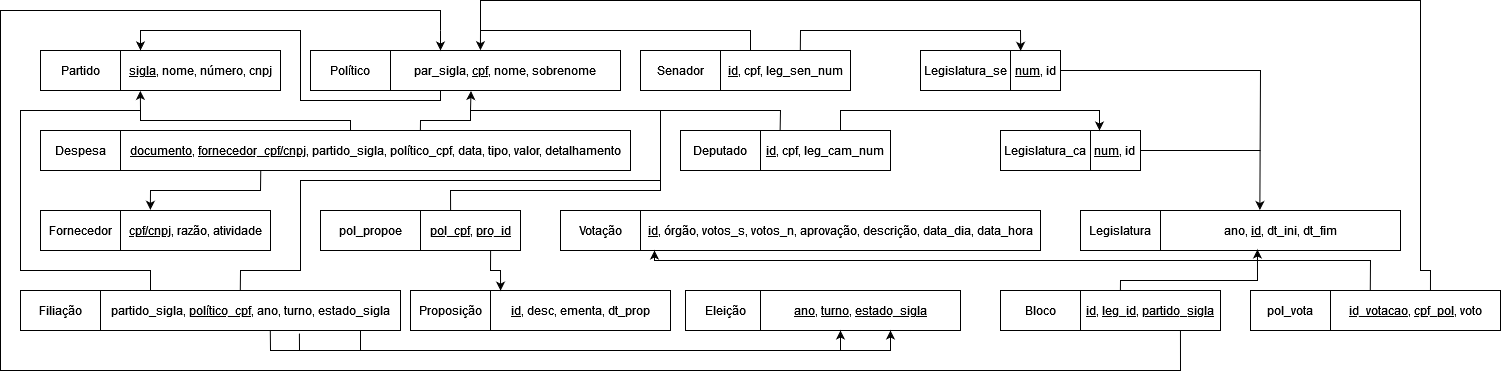

The diagram above was exported from draw.io. Its source (the exported page's mxGraphModel, read from the mxfile embedded in the PNG):
<mxGraphModel dx="1296" dy="564" grid="1" gridSize="10" guides="1" tooltips="1" connect="1" arrows="1" fold="1" page="1" pageScale="1" pageWidth="827" pageHeight="1169" math="0" shadow="0">
  <root>
    <mxCell id="0" />
    <mxCell id="1" parent="0" />
    <mxCell id="G_SdBRc7tZHYoTOFB5YL-46" value="" style="endArrow=none;html=1;rounded=0;entryX=0.714;entryY=1.003;entryDx=0;entryDy=0;entryPerimeter=0;" parent="1" target="G_SdBRc7tZHYoTOFB5YL-41" edge="1">
      <mxGeometry width="50" height="50" relative="1" as="geometry">
        <mxPoint x="480" y="60" as="sourcePoint" />
        <mxPoint x="1140" y="430" as="targetPoint" />
        <Array as="points">
          <mxPoint x="480" y="40" />
          <mxPoint x="40" y="40" />
          <mxPoint x="40" y="400" />
          <mxPoint x="1220" y="400" />
        </Array>
      </mxGeometry>
    </mxCell>
    <mxCell id="FYtx7HskKa3US6v9ajPi-1" value="Político" style="rounded=0;whiteSpace=wrap;html=1;" parent="1" vertex="1">
      <mxGeometry x="350" y="80" width="80" height="40" as="geometry" />
    </mxCell>
    <mxCell id="FYtx7HskKa3US6v9ajPi-2" value="par_sigla, &lt;u&gt;cpf&lt;/u&gt;, nome, sobrenome" style="rounded=0;whiteSpace=wrap;html=1;" parent="1" vertex="1">
      <mxGeometry x="430" y="80" width="230" height="40" as="geometry" />
    </mxCell>
    <mxCell id="FYtx7HskKa3US6v9ajPi-3" value="Senador" style="rounded=0;whiteSpace=wrap;html=1;" parent="1" vertex="1">
      <mxGeometry x="680" y="80" width="80" height="40" as="geometry" />
    </mxCell>
    <mxCell id="FYtx7HskKa3US6v9ajPi-4" value="&lt;u&gt;id&lt;/u&gt;, cpf, leg_sen_num" style="rounded=0;whiteSpace=wrap;html=1;" parent="1" vertex="1">
      <mxGeometry x="760" y="80" width="130" height="40" as="geometry" />
    </mxCell>
    <mxCell id="FYtx7HskKa3US6v9ajPi-5" value="Deputado" style="rounded=0;whiteSpace=wrap;html=1;" parent="1" vertex="1">
      <mxGeometry x="720" y="160" width="80" height="40" as="geometry" />
    </mxCell>
    <mxCell id="FYtx7HskKa3US6v9ajPi-6" value="&lt;u&gt;id&lt;/u&gt;, cpf, leg_cam_num" style="rounded=0;whiteSpace=wrap;html=1;" parent="1" vertex="1">
      <mxGeometry x="800" y="160" width="130" height="40" as="geometry" />
    </mxCell>
    <mxCell id="FYtx7HskKa3US6v9ajPi-9" value="Legislatura_se" style="rounded=0;whiteSpace=wrap;html=1;" parent="1" vertex="1">
      <mxGeometry x="960" y="80" width="90" height="40" as="geometry" />
    </mxCell>
    <mxCell id="FYtx7HskKa3US6v9ajPi-10" value="&lt;u&gt;num&lt;/u&gt;, id" style="rounded=0;whiteSpace=wrap;html=1;" parent="1" vertex="1">
      <mxGeometry x="1050" y="80" width="50" height="40" as="geometry" />
    </mxCell>
    <mxCell id="FYtx7HskKa3US6v9ajPi-11" value="Legislatura_ca" style="rounded=0;whiteSpace=wrap;html=1;" parent="1" vertex="1">
      <mxGeometry x="1040" y="160" width="90" height="40" as="geometry" />
    </mxCell>
    <mxCell id="FYtx7HskKa3US6v9ajPi-12" value="&lt;u&gt;num&lt;/u&gt;, id&lt;u&gt;&lt;br&gt;&lt;/u&gt;" style="rounded=0;whiteSpace=wrap;html=1;" parent="1" vertex="1">
      <mxGeometry x="1130" y="160" width="50" height="40" as="geometry" />
    </mxCell>
    <mxCell id="FYtx7HskKa3US6v9ajPi-13" value="Legislatura" style="rounded=0;whiteSpace=wrap;html=1;" parent="1" vertex="1">
      <mxGeometry x="1120" y="240" width="80" height="40" as="geometry" />
    </mxCell>
    <mxCell id="FYtx7HskKa3US6v9ajPi-14" value="ano, &lt;u&gt;id&lt;/u&gt;, dt_ini, dt_fim" style="rounded=0;whiteSpace=wrap;html=1;" parent="1" vertex="1">
      <mxGeometry x="1200" y="240" width="240" height="40" as="geometry" />
    </mxCell>
    <mxCell id="FYtx7HskKa3US6v9ajPi-15" value="Partido" style="rounded=0;whiteSpace=wrap;html=1;" parent="1" vertex="1">
      <mxGeometry x="80" y="80" width="80" height="40" as="geometry" />
    </mxCell>
    <mxCell id="FYtx7HskKa3US6v9ajPi-16" value="&lt;u&gt;sigla&lt;/u&gt;, nome, número, cnpj" style="rounded=0;whiteSpace=wrap;html=1;" parent="1" vertex="1">
      <mxGeometry x="160" y="80" width="160" height="40" as="geometry" />
    </mxCell>
    <mxCell id="FYtx7HskKa3US6v9ajPi-17" value="Despesa" style="rounded=0;whiteSpace=wrap;html=1;" parent="1" vertex="1">
      <mxGeometry x="80" y="160" width="80" height="40" as="geometry" />
    </mxCell>
    <mxCell id="FYtx7HskKa3US6v9ajPi-18" value="&lt;u&gt;documento&lt;/u&gt;, &lt;u&gt;fornecedor_cpf/cnpj&lt;/u&gt;, partido_sigla, político_cpf, data, tipo, valor, detalhamento" style="rounded=0;whiteSpace=wrap;html=1;" parent="1" vertex="1">
      <mxGeometry x="160" y="160" width="510" height="40" as="geometry" />
    </mxCell>
    <mxCell id="FYtx7HskKa3US6v9ajPi-19" value="Fornecedor" style="rounded=0;whiteSpace=wrap;html=1;" parent="1" vertex="1">
      <mxGeometry x="80" y="240" width="80" height="40" as="geometry" />
    </mxCell>
    <mxCell id="FYtx7HskKa3US6v9ajPi-20" value="&lt;u&gt;cpf/cnpj&lt;/u&gt;, razão, atividade" style="rounded=0;whiteSpace=wrap;html=1;" parent="1" vertex="1">
      <mxGeometry x="160" y="240" width="150" height="40" as="geometry" />
    </mxCell>
    <mxCell id="G_SdBRc7tZHYoTOFB5YL-5" value="Filiação" style="rounded=0;whiteSpace=wrap;html=1;" parent="1" vertex="1">
      <mxGeometry x="60" y="320" width="80" height="40" as="geometry" />
    </mxCell>
    <mxCell id="G_SdBRc7tZHYoTOFB5YL-6" value="partido_sigla, &lt;u&gt;político_cpf,&lt;/u&gt; ano, turno, estado_sigla " style="rounded=0;whiteSpace=wrap;html=1;" parent="1" vertex="1">
      <mxGeometry x="140" y="320" width="300" height="40" as="geometry" />
    </mxCell>
    <mxCell id="G_SdBRc7tZHYoTOFB5YL-7" value="pol_propoe" style="rounded=0;whiteSpace=wrap;html=1;" parent="1" vertex="1">
      <mxGeometry x="360" y="240" width="100" height="40" as="geometry" />
    </mxCell>
    <mxCell id="G_SdBRc7tZHYoTOFB5YL-8" value="&lt;u&gt;pol_cpf&lt;/u&gt;, &lt;u&gt;pro_id&lt;/u&gt;" style="rounded=0;whiteSpace=wrap;html=1;" parent="1" vertex="1">
      <mxGeometry x="460" y="240" width="100" height="40" as="geometry" />
    </mxCell>
    <mxCell id="G_SdBRc7tZHYoTOFB5YL-9" value="Proposição" style="rounded=0;whiteSpace=wrap;html=1;" parent="1" vertex="1">
      <mxGeometry x="450" y="320" width="80" height="40" as="geometry" />
    </mxCell>
    <mxCell id="G_SdBRc7tZHYoTOFB5YL-10" value="&lt;u&gt;id&lt;/u&gt;, desc, ementa, dt_prop" style="rounded=0;whiteSpace=wrap;html=1;" parent="1" vertex="1">
      <mxGeometry x="530" y="320" width="180" height="40" as="geometry" />
    </mxCell>
    <mxCell id="G_SdBRc7tZHYoTOFB5YL-11" value="Votação" style="rounded=0;whiteSpace=wrap;html=1;" parent="1" vertex="1">
      <mxGeometry x="600" y="240" width="80" height="40" as="geometry" />
    </mxCell>
    <mxCell id="G_SdBRc7tZHYoTOFB5YL-12" value="&lt;u&gt;id&lt;/u&gt;, órgão, votos_s, votos_n, aprovação, descrição, data_dia, data_hora" style="rounded=0;whiteSpace=wrap;html=1;" parent="1" vertex="1">
      <mxGeometry x="680" y="240" width="400" height="40" as="geometry" />
    </mxCell>
    <mxCell id="G_SdBRc7tZHYoTOFB5YL-15" value="" style="endArrow=classic;html=1;rounded=0;entryX=0.391;entryY=-0.007;entryDx=0;entryDy=0;entryPerimeter=0;" parent="1" target="FYtx7HskKa3US6v9ajPi-2" edge="1">
      <mxGeometry width="50" height="50" relative="1" as="geometry">
        <mxPoint x="790" y="80" as="sourcePoint" />
        <mxPoint x="510" y="80" as="targetPoint" />
        <Array as="points">
          <mxPoint x="790" y="60" />
          <mxPoint x="520" y="60" />
        </Array>
      </mxGeometry>
    </mxCell>
    <mxCell id="G_SdBRc7tZHYoTOFB5YL-16" value="" style="endArrow=classic;html=1;rounded=0;entryX=0.35;entryY=1.013;entryDx=0;entryDy=0;entryPerimeter=0;exitX=0.151;exitY=-0.007;exitDx=0;exitDy=0;exitPerimeter=0;" parent="1" source="FYtx7HskKa3US6v9ajPi-6" target="FYtx7HskKa3US6v9ajPi-2" edge="1">
      <mxGeometry width="50" height="50" relative="1" as="geometry">
        <mxPoint x="799.9999999999998" y="160" as="sourcePoint" />
        <mxPoint x="471" y="160" as="targetPoint" />
        <Array as="points">
          <mxPoint x="820" y="140" />
          <mxPoint x="510" y="140" />
        </Array>
      </mxGeometry>
    </mxCell>
    <mxCell id="G_SdBRc7tZHYoTOFB5YL-17" value="" style="endArrow=classic;html=1;rounded=0;entryX=0.203;entryY=0.008;entryDx=0;entryDy=0;entryPerimeter=0;exitX=0.614;exitY=-0.006;exitDx=0;exitDy=0;exitPerimeter=0;" parent="1" source="FYtx7HskKa3US6v9ajPi-4" target="FYtx7HskKa3US6v9ajPi-10" edge="1">
      <mxGeometry width="50" height="50" relative="1" as="geometry">
        <mxPoint x="1149" y="70" as="sourcePoint" />
        <mxPoint x="819.9999999999999" y="70" as="targetPoint" />
        <Array as="points">
          <mxPoint x="840" y="60" />
          <mxPoint x="1060" y="60" />
        </Array>
      </mxGeometry>
    </mxCell>
    <mxCell id="G_SdBRc7tZHYoTOFB5YL-18" value="" style="endArrow=classic;html=1;rounded=0;" parent="1" edge="1">
      <mxGeometry width="50" height="50" relative="1" as="geometry">
        <mxPoint x="880" y="160" as="sourcePoint" />
        <mxPoint x="1139" y="160" as="targetPoint" />
        <Array as="points">
          <mxPoint x="880" y="140" />
          <mxPoint x="1139" y="140" />
        </Array>
      </mxGeometry>
    </mxCell>
    <mxCell id="G_SdBRc7tZHYoTOFB5YL-19" value="" style="endArrow=classic;html=1;rounded=0;exitX=1;exitY=0.5;exitDx=0;exitDy=0;entryX=0.414;entryY=-0.012;entryDx=0;entryDy=0;entryPerimeter=0;" parent="1" source="FYtx7HskKa3US6v9ajPi-10" target="FYtx7HskKa3US6v9ajPi-14" edge="1">
      <mxGeometry width="50" height="50" relative="1" as="geometry">
        <mxPoint x="1320" y="210" as="sourcePoint" />
        <mxPoint x="1370" y="160" as="targetPoint" />
        <Array as="points">
          <mxPoint x="1300" y="100" />
        </Array>
      </mxGeometry>
    </mxCell>
    <mxCell id="G_SdBRc7tZHYoTOFB5YL-20" value="" style="endArrow=none;html=1;rounded=0;exitX=1;exitY=0.5;exitDx=0;exitDy=0;" parent="1" source="FYtx7HskKa3US6v9ajPi-12" edge="1">
      <mxGeometry width="50" height="50" relative="1" as="geometry">
        <mxPoint x="1260" y="230" as="sourcePoint" />
        <mxPoint x="1300" y="180" as="targetPoint" />
      </mxGeometry>
    </mxCell>
    <mxCell id="G_SdBRc7tZHYoTOFB5YL-21" value="" style="endArrow=classic;html=1;rounded=0;exitX=0.275;exitY=0.998;exitDx=0;exitDy=0;exitPerimeter=0;entryX=0.199;entryY=-0.017;entryDx=0;entryDy=0;entryPerimeter=0;" parent="1" source="FYtx7HskKa3US6v9ajPi-18" target="FYtx7HskKa3US6v9ajPi-20" edge="1">
      <mxGeometry width="50" height="50" relative="1" as="geometry">
        <mxPoint x="300" y="270" as="sourcePoint" />
        <mxPoint x="350" y="220" as="targetPoint" />
        <Array as="points">
          <mxPoint x="300" y="220" />
          <mxPoint x="190" y="220" />
        </Array>
      </mxGeometry>
    </mxCell>
    <mxCell id="G_SdBRc7tZHYoTOFB5YL-23" value="" style="endArrow=classic;html=1;rounded=0;exitX=0.701;exitY=1.001;exitDx=0;exitDy=0;exitPerimeter=0;entryX=0.056;entryY=0.004;entryDx=0;entryDy=0;entryPerimeter=0;" parent="1" source="G_SdBRc7tZHYoTOFB5YL-8" target="G_SdBRc7tZHYoTOFB5YL-10" edge="1">
      <mxGeometry width="50" height="50" relative="1" as="geometry">
        <mxPoint x="1060" y="360" as="sourcePoint" />
        <mxPoint x="1110" y="310" as="targetPoint" />
        <Array as="points">
          <mxPoint x="530" y="300" />
          <mxPoint x="540" y="300" />
        </Array>
      </mxGeometry>
    </mxCell>
    <mxCell id="G_SdBRc7tZHYoTOFB5YL-24" value="" style="endArrow=none;html=1;rounded=0;exitX=0.301;exitY=-0.003;exitDx=0;exitDy=0;exitPerimeter=0;endFill=0;" parent="1" source="G_SdBRc7tZHYoTOFB5YL-8" edge="1">
      <mxGeometry width="50" height="50" relative="1" as="geometry">
        <mxPoint x="1060.1000000000001" y="290.0400000000001" as="sourcePoint" />
        <mxPoint x="700" y="210" as="targetPoint" />
        <Array as="points">
          <mxPoint x="490" y="220" />
          <mxPoint x="700" y="220" />
        </Array>
      </mxGeometry>
    </mxCell>
    <mxCell id="G_SdBRc7tZHYoTOFB5YL-25" value="" style="endArrow=classic;html=1;rounded=0;entryX=0.124;entryY=1.01;entryDx=0;entryDy=0;entryPerimeter=0;exitX=0.451;exitY=-0.003;exitDx=0;exitDy=0;exitPerimeter=0;" parent="1" source="FYtx7HskKa3US6v9ajPi-18" target="FYtx7HskKa3US6v9ajPi-16" edge="1">
      <mxGeometry width="50" height="50" relative="1" as="geometry">
        <mxPoint x="390" y="140" as="sourcePoint" />
        <mxPoint x="199.85000000000002" y="249.32000000000005" as="targetPoint" />
        <Array as="points">
          <mxPoint x="390" y="150" />
          <mxPoint x="180" y="150" />
          <mxPoint x="180" y="140" />
        </Array>
      </mxGeometry>
    </mxCell>
    <mxCell id="G_SdBRc7tZHYoTOFB5YL-26" value="" style="endArrow=none;html=1;rounded=0;exitX=0.588;exitY=-0.006;exitDx=0;exitDy=0;exitPerimeter=0;" parent="1" source="FYtx7HskKa3US6v9ajPi-18" edge="1">
      <mxGeometry width="50" height="50" relative="1" as="geometry">
        <mxPoint x="490" y="200" as="sourcePoint" />
        <mxPoint x="510" y="140" as="targetPoint" />
        <Array as="points">
          <mxPoint x="460" y="150" />
          <mxPoint x="510" y="150" />
        </Array>
      </mxGeometry>
    </mxCell>
    <mxCell id="G_SdBRc7tZHYoTOFB5YL-28" value="Eleição" style="rounded=0;whiteSpace=wrap;html=1;" parent="1" vertex="1">
      <mxGeometry x="725" y="320" width="80" height="40" as="geometry" />
    </mxCell>
    <mxCell id="G_SdBRc7tZHYoTOFB5YL-29" value="&lt;u&gt;ano&lt;/u&gt;, &lt;u&gt;turno&lt;/u&gt;,&amp;nbsp;&lt;u&gt;estado_sigla&lt;/u&gt;" style="rounded=0;whiteSpace=wrap;html=1;" parent="1" vertex="1">
      <mxGeometry x="800" y="320" width="200" height="40" as="geometry" />
    </mxCell>
    <mxCell id="G_SdBRc7tZHYoTOFB5YL-34" value="" style="endArrow=classic;html=1;rounded=0;entryX=0.4;entryY=1;entryDx=0;entryDy=0;entryPerimeter=0;exitX=0.663;exitY=1.075;exitDx=0;exitDy=0;exitPerimeter=0;" edge="1" parent="1" source="G_SdBRc7tZHYoTOFB5YL-6" target="G_SdBRc7tZHYoTOFB5YL-29">
      <mxGeometry width="50" height="50" relative="1" as="geometry">
        <mxPoint x="317.79999999999995" y="359.76" as="sourcePoint" />
        <mxPoint x="847" y="360" as="targetPoint" />
        <Array as="points">
          <mxPoint x="339" y="380" />
          <mxPoint x="880" y="380" />
        </Array>
      </mxGeometry>
    </mxCell>
    <mxCell id="G_SdBRc7tZHYoTOFB5YL-35" value="" style="endArrow=none;html=1;rounded=0;exitX=0.566;exitY=0.996;exitDx=0;exitDy=0;exitPerimeter=0;" edge="1" parent="1" source="G_SdBRc7tZHYoTOFB5YL-6">
      <mxGeometry width="50" height="50" relative="1" as="geometry">
        <mxPoint x="300" y="360" as="sourcePoint" />
        <mxPoint x="340" y="380" as="targetPoint" />
        <Array as="points">
          <mxPoint x="310" y="380" />
        </Array>
      </mxGeometry>
    </mxCell>
    <mxCell id="G_SdBRc7tZHYoTOFB5YL-37" value="" style="endArrow=none;html=1;rounded=0;" parent="1" edge="1">
      <mxGeometry width="50" height="50" relative="1" as="geometry">
        <mxPoint x="190" y="320" as="sourcePoint" />
        <mxPoint x="180" y="140" as="targetPoint" />
        <Array as="points">
          <mxPoint x="190" y="300" />
          <mxPoint x="60" y="300" />
          <mxPoint x="60" y="140" />
        </Array>
      </mxGeometry>
    </mxCell>
    <mxCell id="G_SdBRc7tZHYoTOFB5YL-39" value="" style="endArrow=classic;html=1;rounded=0;entryX=0.125;entryY=-0.002;entryDx=0;entryDy=0;entryPerimeter=0;" parent="1" target="FYtx7HskKa3US6v9ajPi-16" edge="1">
      <mxGeometry width="50" height="50" relative="1" as="geometry">
        <mxPoint x="480" y="120" as="sourcePoint" />
        <mxPoint x="410" y="60" as="targetPoint" />
        <Array as="points">
          <mxPoint x="480" y="130" />
          <mxPoint x="340" y="130" />
          <mxPoint x="340" y="60" />
          <mxPoint x="180" y="60" />
        </Array>
      </mxGeometry>
    </mxCell>
    <mxCell id="G_SdBRc7tZHYoTOFB5YL-40" value="Bloco" style="rounded=0;whiteSpace=wrap;html=1;" parent="1" vertex="1">
      <mxGeometry x="1040" y="320" width="80" height="40" as="geometry" />
    </mxCell>
    <mxCell id="G_SdBRc7tZHYoTOFB5YL-41" value="&lt;u&gt;id&lt;/u&gt;, &lt;u&gt;leg_id&lt;/u&gt;, &lt;u&gt;partido_sigla&lt;/u&gt;" style="rounded=0;whiteSpace=wrap;html=1;" parent="1" vertex="1">
      <mxGeometry x="1120" y="320" width="140" height="40" as="geometry" />
    </mxCell>
    <mxCell id="Q9mfX_uZWozBpFscKxgX-3" value="" style="endArrow=classic;html=1;rounded=0;entryX=0.5;entryY=1;entryDx=0;entryDy=0;" parent="1" edge="1">
      <mxGeometry width="50" height="50" relative="1" as="geometry">
        <mxPoint x="845" y="380" as="sourcePoint" />
        <mxPoint x="930" y="360" as="targetPoint" />
        <Array as="points">
          <mxPoint x="930" y="380" />
        </Array>
      </mxGeometry>
    </mxCell>
    <mxCell id="Q9mfX_uZWozBpFscKxgX-6" value="" style="endArrow=none;html=1;rounded=0;" parent="1" edge="1">
      <mxGeometry width="50" height="50" relative="1" as="geometry">
        <mxPoint x="400" y="360" as="sourcePoint" />
        <mxPoint x="400" y="380" as="targetPoint" />
      </mxGeometry>
    </mxCell>
    <mxCell id="Q9mfX_uZWozBpFscKxgX-14" value="" style="endArrow=classic;html=1;rounded=0;exitX=0.285;exitY=-0.005;exitDx=0;exitDy=0;exitPerimeter=0;entryX=0.404;entryY=0.975;entryDx=0;entryDy=0;entryPerimeter=0;" parent="1" source="G_SdBRc7tZHYoTOFB5YL-41" target="FYtx7HskKa3US6v9ajPi-14" edge="1">
      <mxGeometry width="50" height="50" relative="1" as="geometry">
        <mxPoint x="1260" y="340" as="sourcePoint" />
        <mxPoint x="1310" y="290" as="targetPoint" />
        <Array as="points">
          <mxPoint x="1160" y="310" />
          <mxPoint x="1297" y="310" />
        </Array>
      </mxGeometry>
    </mxCell>
    <mxCell id="Q9mfX_uZWozBpFscKxgX-21" value="" style="endArrow=classic;html=1;rounded=0;" parent="1" edge="1">
      <mxGeometry width="50" height="50" relative="1" as="geometry">
        <mxPoint x="480" y="60" as="sourcePoint" />
        <mxPoint x="480" y="80" as="targetPoint" />
      </mxGeometry>
    </mxCell>
    <mxCell id="Q9mfX_uZWozBpFscKxgX-23" value="" style="endArrow=none;html=1;rounded=0;exitX=0.466;exitY=-0.008;exitDx=0;exitDy=0;exitPerimeter=0;" parent="1" source="G_SdBRc7tZHYoTOFB5YL-6" edge="1">
      <mxGeometry width="50" height="50" relative="1" as="geometry">
        <mxPoint x="270" y="320" as="sourcePoint" />
        <mxPoint x="700" y="140" as="targetPoint" />
        <Array as="points">
          <mxPoint x="280" y="300" />
          <mxPoint x="340" y="300" />
          <mxPoint x="340" y="210" />
          <mxPoint x="700" y="210" />
        </Array>
      </mxGeometry>
    </mxCell>
    <mxCell id="f90E-11D9rIUpq-VxjJ2-1" value="pol_vota" style="rounded=0;whiteSpace=wrap;html=1;" parent="1" vertex="1">
      <mxGeometry x="1290" y="320" width="80" height="40" as="geometry" />
    </mxCell>
    <mxCell id="f90E-11D9rIUpq-VxjJ2-2" value="&lt;u&gt;id_votacao&lt;/u&gt;, &lt;u&gt;cpf_pol&lt;/u&gt;, voto" style="rounded=0;whiteSpace=wrap;html=1;" parent="1" vertex="1">
      <mxGeometry x="1370" y="320" width="170" height="40" as="geometry" />
    </mxCell>
    <mxCell id="f90E-11D9rIUpq-VxjJ2-5" value="" style="endArrow=none;html=1;rounded=0;endFill=0;exitX=0.588;exitY=0.001;exitDx=0;exitDy=0;exitPerimeter=0;" parent="1" source="f90E-11D9rIUpq-VxjJ2-2" edge="1">
      <mxGeometry width="50" height="50" relative="1" as="geometry">
        <mxPoint x="1400" y="320" as="sourcePoint" />
        <mxPoint x="520" y="60" as="targetPoint" />
        <Array as="points">
          <mxPoint x="1470" y="300" />
          <mxPoint x="1460" y="300" />
          <mxPoint x="1460" y="30" />
          <mxPoint x="520" y="30" />
        </Array>
      </mxGeometry>
    </mxCell>
    <mxCell id="f90E-11D9rIUpq-VxjJ2-6" value="" style="endArrow=classic;html=1;rounded=0;exitX=0.234;exitY=0.005;exitDx=0;exitDy=0;endFill=1;exitPerimeter=0;" parent="1" source="f90E-11D9rIUpq-VxjJ2-2" edge="1">
      <mxGeometry width="50" height="50" relative="1" as="geometry">
        <mxPoint x="1449" y="320" as="sourcePoint" />
        <mxPoint x="694" y="280" as="targetPoint" />
        <Array as="points">
          <mxPoint x="1410" y="290" />
          <mxPoint x="694" y="290" />
        </Array>
      </mxGeometry>
    </mxCell>
  </root>
</mxGraphModel>